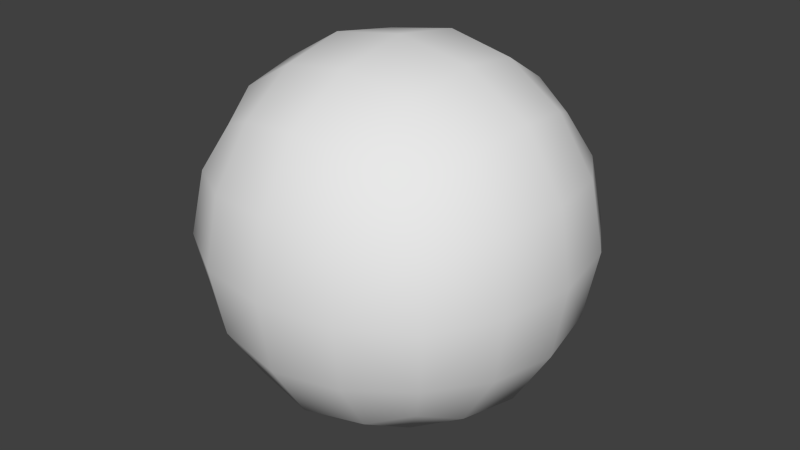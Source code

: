 # Source: 79-clear-glass.blend  (saved by Blender 2.74.0; exported with 4.5.12 LTS)
import bpy
from mathutils import Matrix  # noqa: F401  (used for matrix-valued properties, if any)

bpy.ops.wm.read_factory_settings(use_empty=True)
scene = bpy.context.scene
scene.name = 'Scene'

# ---- collections
col_collection_1 = bpy.data.collections.new('Collection 1'); scene.collection.children.link(col_collection_1)

# ---- materials (node trees are filled in below, after node groups)
mat_clear_glass = bpy.data.materials.new('clear_glass')
mat_clear_glass.alpha_threshold = 0.0
mat_clear_glass.use_transparent_shadow = False
mat_clear_glass.roughness = 0.5
mat_clear_glass.specular_intensity = 1.0

# ---- material node trees

# ---- world
world_world = bpy.data.worlds.new('World'); scene.world = world_world
world_world.color = (0.05088, 0.05088, 0.05088)
world_world.use_sun_shadow = False
world_world.sun_shadow_jitter_overblur = 0.0
world_world.cycles.sampling_method = 'MANUAL'
world_world.cycles.sample_map_resolution = 256

# ---- meshes
me_test = bpy.data.meshes.new('Test')
me_test.from_pydata([(4.54e-08, 1.118e-07, -0.8785), (0.3507, 3.725e-08, -0.8194), (-2.235e-08, -0.3507, -0.8194), (-0.3507, 1.639e-07, -0.8194), (1.043e-07, 0.3507, -0.8194), (0.3264, 0.3264, -0.7639), (0.3264, -0.3264, -0.7639), (-0.3264, -0.3264, -0.7639), (-0.3264, 0.3264, -0.7639), (-1.136e-07, -1.648e-07, 0.8785), (0.0, 0.3507, 0.8194), (-0.3507, -4.47e-08, 0.8194), (-2.235e-07, -0.3507, 0.8194), (0.3507, -2.682e-07, 0.8194), (0.3264, 0.3264, 0.7639), (-0.3264, 0.3264, 0.7639), (-0.3264, -0.3264, 0.7639), (0.3264, -0.3264, 0.7639), (0.8785, -2.608e-07, 0.0), (0.8194, 0.3507, 0.0), (0.8194, -3.129e-07, 0.3507), (0.8194, -0.3507, 0.0), (0.8194, -1.714e-07, -0.3507), (0.7639, 0.3264, -0.3264), (0.7639, 0.3264, 0.3264), (0.7639, -0.3264, 0.3264), (0.7639, -0.3264, -0.3264), (-2.608e-07, -0.8785, 0.0), (0.3507, -0.8194, 0.0), (-3.055e-07, -0.8194, 0.3507), (-0.3507, -0.8194, 0.0), (-1.937e-07, -0.8194, -0.3507), (0.3264, -0.7639, -0.3264), (0.3264, -0.7639, 0.3264), (-0.3264, -0.7639, 0.3264), (-0.3264, -0.7639, -0.3264), (-0.8785, 1.849e-07, 0.0), (-0.8194, -0.3507, 0.0), (-0.8194, 1.341e-07, 0.3507), (-0.8194, 0.3507, 0.0), (-0.8194, 1.937e-07, -0.3507), (-0.7639, -0.3264, -0.3264), (-0.7639, -0.3264, 0.3264), (-0.7639, 0.3264, 0.3264), (-0.7639, 0.3264, -0.3264), (1.963e-07, 0.8785, 0.0), (0.3507, 0.8194, 0.0), (1.788e-07, 0.8194, -0.3507), (-0.3507, 0.8194, 0.0), (1.714e-07, 0.8194, 0.3507), (0.3264, 0.7639, 0.3264), (0.3264, 0.7639, -0.3264), (-0.3264, 0.7639, -0.3264), (-0.3264, 0.7639, 0.3264), (0.599, 0.3021, -0.599), (0.6432, -6.333e-08, -0.6432), (0.599, -0.3021, -0.599), (0.3021, 0.599, -0.599), (1.462e-07, 0.6432, -0.6432), (-0.3021, 0.599, -0.599), (0.599, 0.599, -0.3021), (0.6432, 0.6432, 0.0), (0.599, 0.599, 0.3021), (0.3021, -0.599, -0.599), (-9.872e-08, -0.6432, -0.6432), (-0.3021, -0.599, -0.599), (0.599, -0.599, -0.3021), (0.6432, -0.6432, 0.0), (0.599, -0.599, 0.3021), (-0.599, -0.3021, -0.599), (-0.6432, 1.9e-07, -0.6432), (-0.599, 0.3021, -0.599), (-0.599, -0.599, -0.3021), (-0.6432, -0.6432, 0.0), (-0.599, -0.599, 0.3021), (-0.599, 0.599, -0.3021), (-0.6432, 0.6432, 0.0), (-0.599, 0.599, 0.3021), (0.599, 0.3021, 0.599), (0.6432, -3.316e-07, 0.6432), (0.599, -0.3021, 0.599), (0.3021, 0.599, 0.599), (1.146e-07, 0.6432, 0.6432), (-0.3021, 0.599, 0.599), (0.3021, -0.599, 0.599), (-2.962e-07, -0.6432, 0.6432), (-0.3021, -0.599, 0.599), (-0.599, -0.3021, 0.599), (-0.6432, 6.333e-08, 0.6432), (-0.599, 0.3021, 0.599), (0.5093, 0.5093, -0.5093), (0.5093, -0.5093, -0.5093), (-0.5093, -0.5093, -0.5093), (-0.5093, 0.5093, -0.5093), (0.5093, 0.5093, 0.5093), (0.5093, -0.5093, 0.5093), (-0.5093, -0.5093, 0.5093), (-0.5093, 0.5093, 0.5093)], [], [(0, 4, 5, 1), (1, 5, 54, 55), (4, 58, 57, 5), (5, 57, 90, 54), (0, 1, 6, 2), (2, 6, 63, 64), (1, 55, 56, 6), (6, 56, 91, 63), (0, 2, 7, 3), (3, 7, 69, 70), (2, 64, 65, 7), (7, 65, 92, 69), (0, 3, 8, 4), (4, 8, 59, 58), (3, 70, 71, 8), (8, 71, 93, 59), (9, 13, 14, 10), (10, 14, 81, 82), (13, 79, 78, 14), (14, 78, 94, 81), (9, 10, 15, 11), (11, 15, 89, 88), (10, 82, 83, 15), (15, 83, 97, 89), (9, 11, 16, 12), (12, 16, 86, 85), (11, 88, 87, 16), (16, 87, 96, 86), (9, 12, 17, 13), (13, 17, 80, 79), (12, 85, 84, 17), (17, 84, 95, 80), (18, 22, 23, 19), (19, 23, 60, 61), (22, 55, 54, 23), (23, 54, 90, 60), (18, 19, 24, 20), (20, 24, 78, 79), (19, 61, 62, 24), (24, 62, 94, 78), (18, 20, 25, 21), (21, 25, 68, 67), (20, 79, 80, 25), (25, 80, 95, 68), (18, 21, 26, 22), (22, 26, 56, 55), (21, 67, 66, 26), (26, 66, 91, 56), (27, 31, 32, 28), (28, 32, 66, 67), (31, 64, 63, 32), (32, 63, 91, 66), (27, 28, 33, 29), (29, 33, 84, 85), (28, 67, 68, 33), (33, 68, 95, 84), (27, 29, 34, 30), (30, 34, 74, 73), (29, 85, 86, 34), (34, 86, 96, 74), (27, 30, 35, 31), (31, 35, 65, 64), (30, 73, 72, 35), (35, 72, 92, 65), (36, 40, 41, 37), (37, 41, 72, 73), (40, 70, 69, 41), (41, 69, 92, 72), (36, 37, 42, 38), (38, 42, 87, 88), (37, 73, 74, 42), (42, 74, 96, 87), (36, 38, 43, 39), (39, 43, 77, 76), (38, 88, 89, 43), (43, 89, 97, 77), (36, 39, 44, 40), (40, 44, 71, 70), (39, 76, 75, 44), (44, 75, 93, 71), (45, 49, 50, 46), (46, 50, 62, 61), (49, 82, 81, 50), (50, 81, 94, 62), (45, 46, 51, 47), (47, 51, 57, 58), (46, 61, 60, 51), (51, 60, 90, 57), (45, 47, 52, 48), (48, 52, 75, 76), (47, 58, 59, 52), (52, 59, 93, 75), (45, 48, 53, 49), (49, 53, 83, 82), (48, 76, 77, 53), (53, 77, 97, 83)])
me_test.polygons.foreach_set('use_smooth', [True] * 96)
me_test.materials.append(mat_clear_glass)
me_test.use_remesh_preserve_volume = False
me_test.use_remesh_preserve_attributes = False
me_test.use_mirror_vertex_groups = False
me_test.update()

# ---- objects
ob_test = bpy.data.objects.new('Test', me_test)

# ---- transforms, parenting, visibility, modifiers, constraints
ob_test.location = (0.0, 0.0, 0.0)
ob_test.lock_rotations_4d = False
ob_test.empty_display_type = 'ARROWS'
ob_test.lineart.crease_threshold = 0.0

# ---- collection membership
col_collection_1.objects.link(ob_test)

# ---- scene / render settings (as saved in the file)
scene.frame_start = 1; scene.frame_end = 250; scene.frame_set(1)
scene.render.engine = 'BLENDER_EEVEE_NEXT'
scene.render.resolution_percentage = 50
scene.render.dither_intensity = 0.0
scene.cycles.use_denoising = False
scene.cycles.samples = 10
scene.cycles.sampling_pattern = 'TABULATED_SOBOL'
scene.cycles.light_sampling_threshold = 0.0
scene.cycles.use_adaptive_sampling = False
scene.cycles.use_light_tree = False
scene.cycles.blur_glossy = 0.0
scene.cycles.volume_bounces = 1
scene.cycles.pixel_filter_type = 'GAUSSIAN'
scene.cycles.sample_clamp_indirect = 0.0
scene.view_settings.view_transform = 'Standard'
bpy.context.view_layer.update()

# ---- added for rendering (the .blend has no active camera and no usable light): camera, sun
cam_auto = bpy.data.cameras.new('AutoCamera')
cam_auto.lens = 50.0
cam_auto.sensor_width = 36.0
cam_auto.clip_end = 1000.0
ob_auto_camera = bpy.data.objects.new('AutoCamera', cam_auto)
scene.collection.objects.link(ob_auto_camera)
ob_auto_camera.location = (2.81557, -3.37868, 2.25245)
ob_auto_camera.rotation_euler = (1.09748, -7.21219e-08, 0.694738)
scene.camera = ob_auto_camera
light_auto_sun = bpy.data.lights.new('AutoSun', 'SUN')
light_auto_sun.energy = 3.0
light_auto_sun.angle = 0.0523599
ob_auto_sun = bpy.data.objects.new('AutoSun', light_auto_sun)
scene.collection.objects.link(ob_auto_sun)
ob_auto_sun.rotation_euler = (0.872665, 0.174533, 0.523599)
bpy.context.view_layer.update()
